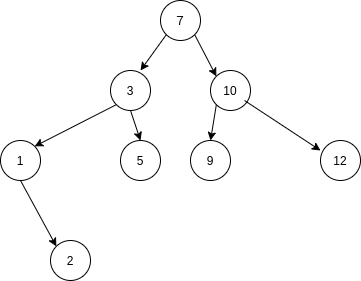

The diagram above was exported from draw.io. Its source (the exported page's mxGraphModel, read from the mxfile embedded in the PNG):
<mxGraphModel dx="1355" dy="725" grid="1" gridSize="10" guides="1" tooltips="1" connect="1" arrows="1" fold="1" page="1" pageScale="1" pageWidth="827" pageHeight="1169" background="#ffffff" math="0" shadow="0">
  <root>
    <mxCell id="0" />
    <mxCell id="1" parent="0" />
    <mxCell id="2" value="７" style="ellipse;whiteSpace=wrap;html=1;aspect=fixed;" parent="1" vertex="1">
      <mxGeometry x="350" y="70" width="40" height="40" as="geometry" />
    </mxCell>
    <mxCell id="3" value="3" style="ellipse;whiteSpace=wrap;html=1;aspect=fixed;" parent="1" vertex="1">
      <mxGeometry x="300" y="140" width="40" height="40" as="geometry" />
    </mxCell>
    <mxCell id="4" value="10" style="ellipse;whiteSpace=wrap;html=1;aspect=fixed;" parent="1" vertex="1">
      <mxGeometry x="400" y="140" width="40" height="40" as="geometry" />
    </mxCell>
    <mxCell id="5" value="1" style="ellipse;whiteSpace=wrap;html=1;aspect=fixed;" parent="1" vertex="1">
      <mxGeometry x="190" y="210" width="40" height="40" as="geometry" />
    </mxCell>
    <mxCell id="6" value="5" style="ellipse;whiteSpace=wrap;html=1;aspect=fixed;" parent="1" vertex="1">
      <mxGeometry x="310" y="210" width="40" height="40" as="geometry" />
    </mxCell>
    <mxCell id="7" value="9" style="ellipse;whiteSpace=wrap;html=1;aspect=fixed;" parent="1" vertex="1">
      <mxGeometry x="380" y="210" width="40" height="40" as="geometry" />
    </mxCell>
    <mxCell id="8" value="12" style="ellipse;whiteSpace=wrap;html=1;aspect=fixed;" parent="1" vertex="1">
      <mxGeometry x="510" y="210" width="40" height="40" as="geometry" />
    </mxCell>
    <mxCell id="9" value="2" style="ellipse;whiteSpace=wrap;html=1;aspect=fixed;" parent="1" vertex="1">
      <mxGeometry x="240" y="310" width="40" height="40" as="geometry" />
    </mxCell>
    <mxCell id="11" value="" style="endArrow=classic;html=1;entryX=0.75;entryY=0;entryPerimeter=0;exitX=0;exitY=1;" parent="1" source="2" target="3" edge="1">
      <mxGeometry width="50" height="50" relative="1" as="geometry">
        <mxPoint x="360" y="120" as="sourcePoint" />
        <mxPoint x="180" y="630" as="targetPoint" />
      </mxGeometry>
    </mxCell>
    <mxCell id="12" value="" style="endArrow=classic;html=1;exitX=0.5;exitY=1;entryX=0.5;entryY=0;" parent="1" source="3" target="6" edge="1">
      <mxGeometry width="50" height="50" relative="1" as="geometry">
        <mxPoint x="200" y="430" as="sourcePoint" />
        <mxPoint x="190" y="640" as="targetPoint" />
      </mxGeometry>
    </mxCell>
    <mxCell id="13" value="" style="endArrow=classic;html=1;exitX=0;exitY=1;entryX=1;entryY=0;" parent="1" source="3" target="5" edge="1">
      <mxGeometry width="50" height="50" relative="1" as="geometry">
        <mxPoint x="210" y="440" as="sourcePoint" />
        <mxPoint x="200" y="650" as="targetPoint" />
      </mxGeometry>
    </mxCell>
    <mxCell id="14" value="" style="endArrow=classic;html=1;exitX=0.5;exitY=1;entryX=0;entryY=0;" parent="1" source="5" target="9" edge="1">
      <mxGeometry width="50" height="50" relative="1" as="geometry">
        <mxPoint x="220" y="450" as="sourcePoint" />
        <mxPoint x="210" y="660" as="targetPoint" />
      </mxGeometry>
    </mxCell>
    <mxCell id="15" value="" style="endArrow=classic;html=1;exitX=1;exitY=1;entryX=0;entryY=0;" parent="1" source="2" target="4" edge="1">
      <mxGeometry width="50" height="50" relative="1" as="geometry">
        <mxPoint x="230" y="460" as="sourcePoint" />
        <mxPoint x="220" y="670" as="targetPoint" />
      </mxGeometry>
    </mxCell>
    <mxCell id="16" value="" style="endArrow=classic;html=1;exitX=0;exitY=1;entryX=0.5;entryY=0;" parent="1" source="4" target="7" edge="1">
      <mxGeometry width="50" height="50" relative="1" as="geometry">
        <mxPoint x="445" y="80" as="sourcePoint" />
        <mxPoint x="255" y="580" as="targetPoint" />
      </mxGeometry>
    </mxCell>
    <mxCell id="17" value="" style="endArrow=classic;html=1;entryX=0;entryY=0.25;entryPerimeter=0;" parent="1" target="8" edge="1">
      <mxGeometry width="50" height="50" relative="1" as="geometry">
        <mxPoint x="434" y="170" as="sourcePoint" />
        <mxPoint x="280" y="630" as="targetPoint" />
      </mxGeometry>
    </mxCell>
  </root>
</mxGraphModel>